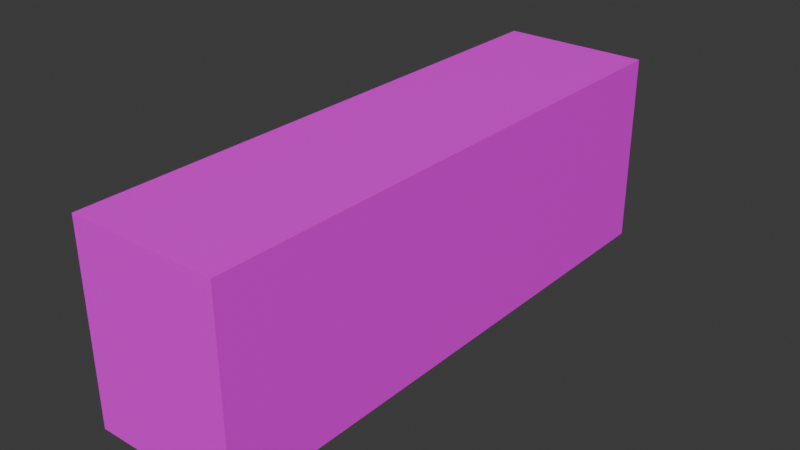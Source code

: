 # Source: Book_Block_3.blend  (saved by Blender 4.0.36; exported with 4.5.12 LTS)
import bpy
from mathutils import Matrix  # noqa: F401  (used for matrix-valued properties, if any)

bpy.ops.wm.read_factory_settings(use_empty=True)
scene = bpy.context.scene
scene.name = 'Scene'

# ---- collections
col_collection = bpy.data.collections.new('Collection'); scene.collection.children.link(col_collection)

# ---- images (referenced by path relative to the original .blend; pixels are not part of the script)
import os
ASSET_DIR = os.environ.get("B2B_ASSET_DIR", "")  # directory of the original .blend (textures are referenced by path, not embedded)
HERE = os.path.dirname(os.path.abspath(__file__))  # packed textures are extracted next to this script under _unpacked/

def load_image(name, relpath, width, height, colorspace="sRGB"):
    """Load a texture the original file referenced (path relative to the .blend, or extracted next to this script)."""
    p = next((c for c in (os.path.join(HERE, relpath), os.path.join(ASSET_DIR, relpath)) if relpath and os.path.exists(c)), "")
    if p:
        img = bpy.data.images.load(p, check_existing=True)
        img.name = name
    else:  # same state as the original file: an image datablock whose file is absent (Cycles renders it pink)
        img = bpy.data.images.new(name, width, height)
        img.source = "FILE"
        img.filepath = "//" + (relpath or name)
    img.colorspace_settings.name = colorspace
    return img
img_books_l_pixelized_jpg = load_image('Books L Pixelized.jpg', 'Books L Pixelized.jpg', 1024, 1024, 'sRGB')

# ---- materials (node trees are filled in below, after node groups)
mat_material_001 = bpy.data.materials.new('Material.001')
mat_material_001.use_transparent_shadow = False

# ---- material node trees
mat_material_001.use_nodes = True; mat_material_001.node_tree.nodes.clear()
_N = mat_material_001.node_tree.nodes; _L = mat_material_001.node_tree.links
n0 = _N.new('ShaderNodeBsdfPrincipled'); n0.name = 'Principled BSDF'; n0.location = (10, 300)
n0.inputs[3].default_value = 1.45
n1 = _N.new('ShaderNodeOutputMaterial'); n1.name = 'Material Output'; n1.location = (300, 300)
n2 = _N.new('ShaderNodeTexImage'); n2.name = 'Image Texture'; n2.location = (-280, 275)
n2.image = img_books_l_pixelized_jpg
_L.new(n0.outputs[0], n1.inputs[0])
_L.new(n2.outputs[0], n0.inputs[0])
n1.is_active_output = True

# ---- world
world_world = bpy.data.worlds.new('World'); scene.world = world_world
world_world.use_nodes = True; world_world.node_tree.nodes.clear()
_N = world_world.node_tree.nodes; _L = world_world.node_tree.links
n0 = _N.new('ShaderNodeOutputWorld'); n0.name = 'World Output'; n0.location = (300, 300)
n1 = _N.new('ShaderNodeBackground'); n1.name = 'Background'; n1.location = (10, 300)
n1.inputs[0].default_value = (0.05088, 0.05088, 0.05088, 1.0)
_L.new(n1.outputs[0], n0.inputs[0])
n0.is_active_output = True
world_world.color = (0.05088, 0.05088, 0.05088)
world_world.use_sun_shadow = False
world_world.sun_shadow_jitter_overblur = 0.0

# ---- meshes
me_cube_227 = bpy.data.meshes.new('Cube.227')
me_cube_227.from_pydata([(-0.2018, 0.2592, 0.7579), (-0.2018, 0.2645, -0.7561), (-0.2018, -0.2645, 0.7561), (-0.2018, -0.2592, -0.7579), (0.2018, 0.2592, 0.7579), (0.2018, 0.2645, -0.7561), (0.2018, -0.2645, 0.7561), (0.2018, -0.2592, -0.7579)], [], [(0, 1, 3, 2), (2, 3, 7, 6), (6, 7, 5, 4), (4, 5, 1, 0), (2, 6, 4, 0), (7, 3, 1, 5)])
_uv = me_cube_227.uv_layers.new(name='UVMap')
_uv.uv.foreach_set('vector', [0.9966, 0.9732, 0.002035, 0.9732, 0.002035, -0.006989, 0.9966, -0.006989, 0.5537, 0.841, 0.5326, 0.841, 0.5326, 0.9625, 0.5537, 0.9625, 0.5748, 0.841, 0.5537, 0.841, 0.5537, 0.9625, 0.5748, 0.9625, 0.5959, 0.841, 0.5748, 0.841, 0.5748, 0.9625, 0.5959, 0.9625, 0.617, 0.9625, 0.617, 0.841, 0.5959, 0.841, 0.5959, 0.9625, 0.6381, 0.9597, 0.6381, 0.8382, 0.617, 0.8382, 0.617, 0.9597])
me_cube_227.materials.append(mat_material_001)
me_cube_227.update()

# ---- objects
ob_cube_153 = bpy.data.objects.new('Cube.153', me_cube_227)

# ---- transforms, parenting, visibility, modifiers, constraints
ob_cube_153.location = (0.0, 0.0, 0.0)
ob_cube_153.rotation_euler = (1.571, 0.0, 0.0)

# ---- collection membership
col_collection.objects.link(ob_cube_153)

# ---- scene / render settings (as saved in the file)
scene.frame_start = 1; scene.frame_end = 250; scene.frame_set(1)
scene.render.engine = 'BLENDER_EEVEE_NEXT'
scene.cycles.sampling_pattern = 'TABULATED_SOBOL'
bpy.context.view_layer.update()

# ---- added for rendering (the .blend has no active camera and no usable light): camera, sun
cam_auto = bpy.data.cameras.new('AutoCamera')
cam_auto.lens = 50.0
cam_auto.sensor_width = 36.0
cam_auto.clip_end = 1000.0
ob_auto_camera = bpy.data.objects.new('AutoCamera', cam_auto)
scene.collection.objects.link(ob_auto_camera)
ob_auto_camera.location = (1.53171, -1.83805, 1.22537)
ob_auto_camera.rotation_euler = (1.09748, -7.21219e-08, 0.694738)
scene.camera = ob_auto_camera
light_auto_sun = bpy.data.lights.new('AutoSun', 'SUN')
light_auto_sun.energy = 3.0
light_auto_sun.angle = 0.0523599
ob_auto_sun = bpy.data.objects.new('AutoSun', light_auto_sun)
scene.collection.objects.link(ob_auto_sun)
ob_auto_sun.rotation_euler = (0.872665, 0.174533, 0.523599)
bpy.context.view_layer.update()
